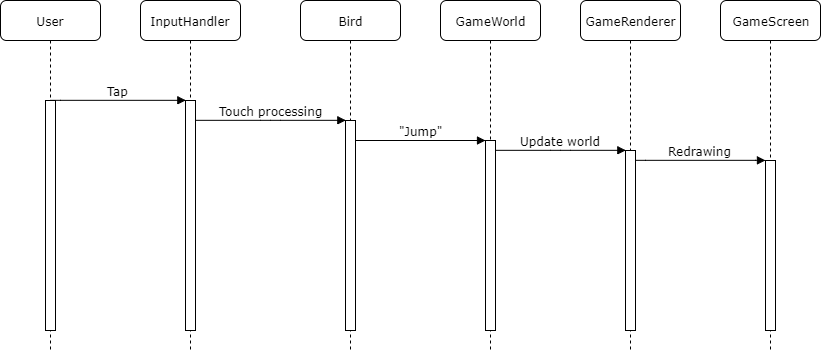

The diagram above was exported from draw.io. Its source (the exported page's mxGraphModel, read from the mxfile embedded in the PNG):
<mxGraphModel dx="868" dy="441" grid="1" gridSize="10" guides="1" tooltips="1" connect="1" arrows="1" fold="1" page="1" pageScale="1" pageWidth="1100" pageHeight="850" background="#ffffff" math="0" shadow="0">
  <root>
    <mxCell id="0" />
    <mxCell id="1" parent="0" />
    <mxCell id="7baba1c4bc27f4b0-2" value="InputHandler" style="shape=umlLifeline;perimeter=lifelinePerimeter;whiteSpace=wrap;html=1;container=1;collapsible=0;recursiveResize=0;outlineConnect=0;rounded=1;shadow=0;comic=0;labelBackgroundColor=none;strokeColor=#000000;strokeWidth=1;fillColor=#FFFFFF;fontFamily=Verdana;fontSize=12;fontColor=#000000;align=center;" parent="1" vertex="1">
      <mxGeometry x="240" y="80" width="100" height="350" as="geometry" />
    </mxCell>
    <mxCell id="7baba1c4bc27f4b0-10" value="" style="html=1;points=[];perimeter=orthogonalPerimeter;rounded=0;shadow=0;comic=0;labelBackgroundColor=none;strokeColor=#000000;strokeWidth=1;fillColor=#FFFFFF;fontFamily=Verdana;fontSize=12;fontColor=#000000;align=center;" parent="7baba1c4bc27f4b0-2" vertex="1">
      <mxGeometry x="45" y="100" width="10" height="230" as="geometry" />
    </mxCell>
    <mxCell id="7baba1c4bc27f4b0-3" value="Bird" style="shape=umlLifeline;perimeter=lifelinePerimeter;whiteSpace=wrap;html=1;container=1;collapsible=0;recursiveResize=0;outlineConnect=0;rounded=1;shadow=0;comic=0;labelBackgroundColor=none;strokeColor=#000000;strokeWidth=1;fillColor=#FFFFFF;fontFamily=Verdana;fontSize=12;fontColor=#000000;align=center;" parent="1" vertex="1">
      <mxGeometry x="400" y="80" width="100" height="350" as="geometry" />
    </mxCell>
    <mxCell id="7baba1c4bc27f4b0-13" value="" style="html=1;points=[];perimeter=orthogonalPerimeter;rounded=0;shadow=0;comic=0;labelBackgroundColor=none;strokeColor=#000000;strokeWidth=1;fillColor=#FFFFFF;fontFamily=Verdana;fontSize=12;fontColor=#000000;align=center;" parent="7baba1c4bc27f4b0-3" vertex="1">
      <mxGeometry x="45" y="120" width="10" height="210" as="geometry" />
    </mxCell>
    <mxCell id="7baba1c4bc27f4b0-4" value="GameWorld" style="shape=umlLifeline;perimeter=lifelinePerimeter;whiteSpace=wrap;html=1;container=1;collapsible=0;recursiveResize=0;outlineConnect=0;rounded=1;shadow=0;comic=0;labelBackgroundColor=none;strokeColor=#000000;strokeWidth=1;fillColor=#FFFFFF;fontFamily=Verdana;fontSize=12;fontColor=#000000;align=center;" parent="1" vertex="1">
      <mxGeometry x="540" y="80" width="100" height="350" as="geometry" />
    </mxCell>
    <mxCell id="7baba1c4bc27f4b0-5" value="GameRenderer" style="shape=umlLifeline;perimeter=lifelinePerimeter;whiteSpace=wrap;html=1;container=1;collapsible=0;recursiveResize=0;outlineConnect=0;rounded=1;shadow=0;comic=0;labelBackgroundColor=none;strokeColor=#000000;strokeWidth=1;fillColor=#FFFFFF;fontFamily=Verdana;fontSize=12;fontColor=#000000;align=center;" parent="1" vertex="1">
      <mxGeometry x="680" y="80" width="100" height="350" as="geometry" />
    </mxCell>
    <mxCell id="7baba1c4bc27f4b0-6" value="GameScreen" style="shape=umlLifeline;perimeter=lifelinePerimeter;whiteSpace=wrap;html=1;container=1;collapsible=0;recursiveResize=0;outlineConnect=0;rounded=1;shadow=0;comic=0;labelBackgroundColor=none;strokeColor=#000000;strokeWidth=1;fillColor=#FFFFFF;fontFamily=Verdana;fontSize=12;fontColor=#000000;align=center;" parent="1" vertex="1">
      <mxGeometry x="820" y="80" width="100" height="350" as="geometry" />
    </mxCell>
    <mxCell id="7baba1c4bc27f4b0-8" value="User" style="shape=umlLifeline;perimeter=lifelinePerimeter;whiteSpace=wrap;html=1;container=1;collapsible=0;recursiveResize=0;outlineConnect=0;rounded=1;shadow=0;comic=0;labelBackgroundColor=none;strokeColor=#000000;strokeWidth=1;fillColor=#FFFFFF;fontFamily=Verdana;fontSize=12;fontColor=#000000;align=center;" parent="1" vertex="1">
      <mxGeometry x="100" y="80" width="100" height="350" as="geometry" />
    </mxCell>
    <mxCell id="7baba1c4bc27f4b0-9" value="" style="html=1;points=[];perimeter=orthogonalPerimeter;rounded=0;shadow=0;comic=0;labelBackgroundColor=none;strokeColor=#000000;strokeWidth=1;fillColor=#FFFFFF;fontFamily=Verdana;fontSize=12;fontColor=#000000;align=center;" parent="7baba1c4bc27f4b0-8" vertex="1">
      <mxGeometry x="45" y="100" width="10" height="230" as="geometry" />
    </mxCell>
    <mxCell id="7baba1c4bc27f4b0-16" value="" style="html=1;points=[];perimeter=orthogonalPerimeter;rounded=0;shadow=0;comic=0;labelBackgroundColor=none;strokeColor=#000000;strokeWidth=1;fillColor=#FFFFFF;fontFamily=Verdana;fontSize=12;fontColor=#000000;align=center;" parent="1" vertex="1">
      <mxGeometry x="585" y="220" width="10" height="190" as="geometry" />
    </mxCell>
    <mxCell id="7baba1c4bc27f4b0-17" value="&quot;Jump&quot;" style="html=1;verticalAlign=bottom;endArrow=block;labelBackgroundColor=none;fontFamily=Verdana;fontSize=12;edgeStyle=elbowEdgeStyle;elbow=vertical;" parent="1" source="7baba1c4bc27f4b0-13" target="7baba1c4bc27f4b0-16" edge="1">
      <mxGeometry relative="1" as="geometry">
        <mxPoint x="510" y="220" as="sourcePoint" />
        <Array as="points">
          <mxPoint x="460" y="220" />
        </Array>
        <mxPoint as="offset" />
      </mxGeometry>
    </mxCell>
    <mxCell id="7baba1c4bc27f4b0-19" value="" style="html=1;points=[];perimeter=orthogonalPerimeter;rounded=0;shadow=0;comic=0;labelBackgroundColor=none;strokeColor=#000000;strokeWidth=1;fillColor=#FFFFFF;fontFamily=Verdana;fontSize=12;fontColor=#000000;align=center;" parent="1" vertex="1">
      <mxGeometry x="725" y="230" width="10" height="180" as="geometry" />
    </mxCell>
    <mxCell id="7baba1c4bc27f4b0-20" value="Update world" style="html=1;verticalAlign=bottom;endArrow=block;entryX=0;entryY=0;labelBackgroundColor=none;fontFamily=Verdana;fontSize=12;edgeStyle=elbowEdgeStyle;elbow=vertical;" parent="1" source="7baba1c4bc27f4b0-16" target="7baba1c4bc27f4b0-19" edge="1">
      <mxGeometry relative="1" as="geometry">
        <mxPoint x="650" y="230" as="sourcePoint" />
      </mxGeometry>
    </mxCell>
    <mxCell id="7baba1c4bc27f4b0-11" value="Tap" style="html=1;verticalAlign=bottom;endArrow=block;entryX=0;entryY=0;labelBackgroundColor=none;fontFamily=Verdana;fontSize=12;edgeStyle=elbowEdgeStyle;elbow=vertical;" parent="1" source="7baba1c4bc27f4b0-9" target="7baba1c4bc27f4b0-10" edge="1">
      <mxGeometry relative="1" as="geometry">
        <mxPoint x="220" y="190" as="sourcePoint" />
        <mxPoint as="offset" />
      </mxGeometry>
    </mxCell>
    <mxCell id="7baba1c4bc27f4b0-14" value="Touch processing" style="html=1;verticalAlign=bottom;endArrow=block;entryX=0;entryY=0;labelBackgroundColor=none;fontFamily=Verdana;fontSize=12;edgeStyle=elbowEdgeStyle;elbow=vertical;" parent="1" source="7baba1c4bc27f4b0-10" target="7baba1c4bc27f4b0-13" edge="1">
      <mxGeometry relative="1" as="geometry">
        <mxPoint x="370" y="200" as="sourcePoint" />
      </mxGeometry>
    </mxCell>
    <mxCell id="4" value="" style="html=1;points=[];perimeter=orthogonalPerimeter;rounded=0;shadow=0;comic=0;labelBackgroundColor=none;strokeColor=#000000;strokeWidth=1;fillColor=#FFFFFF;fontFamily=Verdana;fontSize=12;fontColor=#000000;align=center;" vertex="1" parent="1">
      <mxGeometry x="865" y="240" width="10" height="170" as="geometry" />
    </mxCell>
    <mxCell id="5" value="Redrawing" style="html=1;verticalAlign=bottom;endArrow=block;entryX=0;entryY=0;labelBackgroundColor=none;fontFamily=Verdana;fontSize=12;edgeStyle=elbowEdgeStyle;elbow=vertical;" edge="1" parent="1">
      <mxGeometry x="-0.0011" relative="1" as="geometry">
        <mxPoint x="735" y="239.90476190476187" as="sourcePoint" />
        <mxPoint x="864.952380952381" y="239.90476190476187" as="targetPoint" />
        <mxPoint as="offset" />
      </mxGeometry>
    </mxCell>
  </root>
</mxGraphModel>